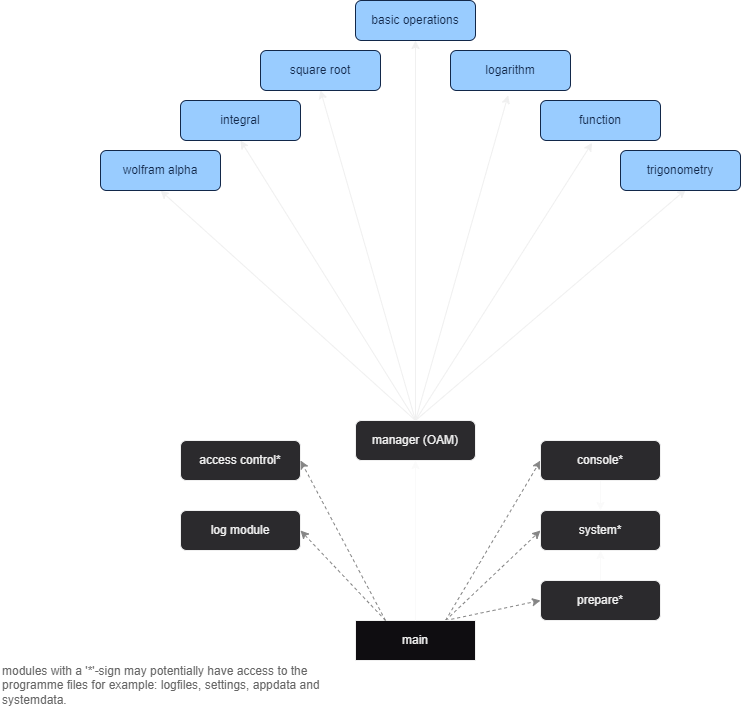

The diagram above was exported from draw.io. Its source (the exported page's mxGraphModel, read from the mxfile embedded in the PNG):
<mxGraphModel dx="252" dy="774" grid="1" gridSize="10" guides="1" tooltips="1" connect="1" arrows="1" fold="1" page="1" pageScale="1" pageWidth="850" pageHeight="1100" math="0" shadow="0">
  <root>
    <mxCell id="0" />
    <mxCell id="1" parent="0" />
    <mxCell id="10" style="edgeStyle=none;html=1;exitX=0.75;exitY=0;exitDx=0;exitDy=0;entryX=0;entryY=0.5;entryDx=0;entryDy=0;dashed=1;strokeColor=#858585;" edge="1" parent="1" source="2" target="9">
      <mxGeometry relative="1" as="geometry" />
    </mxCell>
    <mxCell id="11" style="edgeStyle=none;html=1;entryX=0;entryY=0.5;entryDx=0;entryDy=0;exitX=0.75;exitY=0;exitDx=0;exitDy=0;dashed=1;strokeColor=#858585;" edge="1" parent="1" source="2" target="7">
      <mxGeometry relative="1" as="geometry" />
    </mxCell>
    <mxCell id="12" style="edgeStyle=none;html=1;entryX=0;entryY=0.5;entryDx=0;entryDy=0;exitX=0.75;exitY=0;exitDx=0;exitDy=0;dashed=1;strokeColor=#858585;" edge="1" parent="1" source="2" target="8">
      <mxGeometry relative="1" as="geometry" />
    </mxCell>
    <mxCell id="2" value="main" style="rounded=0;whiteSpace=wrap;html=1;fillColor=#0f0d11;fontColor=#F0F0F0;strokeColor=#F0F0F0;" vertex="1" parent="1">
      <mxGeometry x="365" y="1000" width="120" height="40" as="geometry" />
    </mxCell>
    <mxCell id="24" style="edgeStyle=none;html=1;entryX=0.543;entryY=0.98;entryDx=0;entryDy=0;entryPerimeter=0;strokeColor=#F0F0F0;fontColor=#12284A;exitX=0.5;exitY=0;exitDx=0;exitDy=0;" edge="1" parent="1" source="6" target="16">
      <mxGeometry relative="1" as="geometry" />
    </mxCell>
    <mxCell id="25" style="edgeStyle=none;html=1;entryX=0.43;entryY=1.06;entryDx=0;entryDy=0;entryPerimeter=0;strokeColor=#F0F0F0;fontColor=#12284A;exitX=0.5;exitY=0;exitDx=0;exitDy=0;" edge="1" parent="1" source="6" target="20">
      <mxGeometry relative="1" as="geometry" />
    </mxCell>
    <mxCell id="26" style="edgeStyle=none;html=1;entryX=0.48;entryY=1.12;entryDx=0;entryDy=0;entryPerimeter=0;strokeColor=#F0F0F0;fontColor=#12284A;exitX=0.5;exitY=0;exitDx=0;exitDy=0;" edge="1" parent="1" source="6" target="21">
      <mxGeometry relative="1" as="geometry" />
    </mxCell>
    <mxCell id="27" style="edgeStyle=none;html=1;entryX=0.5;entryY=1;entryDx=0;entryDy=0;strokeColor=#F0F0F0;fontColor=#12284A;exitX=0.5;exitY=0;exitDx=0;exitDy=0;" edge="1" parent="1" source="6" target="17">
      <mxGeometry relative="1" as="geometry" />
    </mxCell>
    <mxCell id="28" style="edgeStyle=none;html=1;entryX=0.5;entryY=1;entryDx=0;entryDy=0;strokeColor=#F0F0F0;fontColor=#12284A;exitX=0.5;exitY=0;exitDx=0;exitDy=0;" edge="1" parent="1" source="6" target="18">
      <mxGeometry relative="1" as="geometry" />
    </mxCell>
    <mxCell id="6" value="manager (OAM)" style="rounded=1;whiteSpace=wrap;html=1;fillColor=#2b2a2d;fontColor=#F0F0F0;strokeColor=#F0F0F0;" vertex="1" parent="1">
      <mxGeometry x="365" y="800" width="120" height="40" as="geometry" />
    </mxCell>
    <mxCell id="7" value="system*" style="rounded=1;whiteSpace=wrap;html=1;fillStyle=auto;fillColor=#2b2a2d;fontColor=#F0F0F0;strokeColor=#F0F0F0;" vertex="1" parent="1">
      <mxGeometry x="550" y="890" width="120" height="40" as="geometry" />
    </mxCell>
    <mxCell id="34" style="edgeStyle=none;html=1;exitX=0.5;exitY=1;exitDx=0;exitDy=0;entryX=0.5;entryY=0;entryDx=0;entryDy=0;strokeColor=#fafafa;fontColor=#12284A;" edge="1" parent="1" source="8" target="7">
      <mxGeometry relative="1" as="geometry" />
    </mxCell>
    <mxCell id="8" value="console*" style="rounded=1;whiteSpace=wrap;html=1;fillStyle=auto;fillColor=#2b2a2d;fontColor=#F0F0F0;strokeColor=#F0F0F0;" vertex="1" parent="1">
      <mxGeometry x="550" y="820" width="120" height="40" as="geometry" />
    </mxCell>
    <mxCell id="35" style="edgeStyle=none;html=1;exitX=0.5;exitY=0;exitDx=0;exitDy=0;entryX=0.5;entryY=1;entryDx=0;entryDy=0;strokeColor=#fafafa;fontColor=#12284A;" edge="1" parent="1" source="9" target="7">
      <mxGeometry relative="1" as="geometry" />
    </mxCell>
    <mxCell id="9" value="prepare*" style="rounded=1;whiteSpace=wrap;html=1;fillStyle=auto;fillColor=#2b2a2d;fontColor=#F0F0F0;strokeColor=#F0F0F0;" vertex="1" parent="1">
      <mxGeometry x="550" y="960" width="120" height="40" as="geometry" />
    </mxCell>
    <mxCell id="13" value="" style="endArrow=classic;html=1;strokeColor=#fafafa;exitX=0.5;exitY=0;exitDx=0;exitDy=0;entryX=0.5;entryY=1;entryDx=0;entryDy=0;" edge="1" parent="1" source="2" target="6">
      <mxGeometry width="50" height="50" relative="1" as="geometry">
        <mxPoint x="430" y="950" as="sourcePoint" />
        <mxPoint x="480" y="900" as="targetPoint" />
      </mxGeometry>
    </mxCell>
    <mxCell id="14" value="access control*" style="rounded=1;whiteSpace=wrap;html=1;fillStyle=auto;fillColor=#2b2a2d;fontColor=#F0F0F0;strokeColor=#F0F0F0;" vertex="1" parent="1">
      <mxGeometry x="190" y="820" width="120" height="40" as="geometry" />
    </mxCell>
    <mxCell id="15" style="edgeStyle=none;html=1;dashed=1;strokeColor=#858585;exitX=0.25;exitY=0;exitDx=0;exitDy=0;entryX=1;entryY=0.5;entryDx=0;entryDy=0;" edge="1" parent="1" source="2" target="14">
      <mxGeometry relative="1" as="geometry">
        <mxPoint x="465.0000000000001" y="1010" as="sourcePoint" />
        <mxPoint x="320" y="870" as="targetPoint" />
      </mxGeometry>
    </mxCell>
    <mxCell id="16" value="trigonometry" style="rounded=1;whiteSpace=wrap;html=1;fillStyle=auto;fillColor=#99CCFF;strokeColor=#12284A;fontColor=#12284A;" vertex="1" parent="1">
      <mxGeometry x="630" y="530" width="120" height="40" as="geometry" />
    </mxCell>
    <mxCell id="17" value="wolfram alpha" style="rounded=1;whiteSpace=wrap;html=1;fillStyle=auto;fillColor=#99CCFF;strokeColor=#12284A;fontColor=#12284A;" vertex="1" parent="1">
      <mxGeometry x="110" y="530" width="120" height="40" as="geometry" />
    </mxCell>
    <mxCell id="18" value="basic operations" style="rounded=1;whiteSpace=wrap;html=1;fillStyle=auto;fillColor=#99CCFF;strokeColor=#12284A;fontColor=#12284A;" vertex="1" parent="1">
      <mxGeometry x="365" y="380" width="120" height="40" as="geometry" />
    </mxCell>
    <mxCell id="19" value="integral" style="rounded=1;whiteSpace=wrap;html=1;fillStyle=auto;fillColor=#99CCFF;strokeColor=#12284A;fontColor=#12284A;" vertex="1" parent="1">
      <mxGeometry x="190" y="480" width="120" height="40" as="geometry" />
    </mxCell>
    <mxCell id="20" value="function" style="rounded=1;whiteSpace=wrap;html=1;fillStyle=auto;fillColor=#99CCFF;strokeColor=#12284A;fontColor=#12284A;" vertex="1" parent="1">
      <mxGeometry x="550" y="480" width="120" height="40" as="geometry" />
    </mxCell>
    <mxCell id="21" value="logarithm" style="rounded=1;whiteSpace=wrap;html=1;fillStyle=auto;fillColor=#99CCFF;strokeColor=#12284A;fontColor=#12284A;" vertex="1" parent="1">
      <mxGeometry x="460" y="430" width="120" height="40" as="geometry" />
    </mxCell>
    <mxCell id="22" value="square root" style="rounded=1;whiteSpace=wrap;html=1;fillStyle=auto;fillColor=#99CCFF;strokeColor=#12284A;fontColor=#12284A;" vertex="1" parent="1">
      <mxGeometry x="270" y="430" width="120" height="40" as="geometry" />
    </mxCell>
    <mxCell id="31" style="edgeStyle=none;html=1;entryX=0.5;entryY=1;entryDx=0;entryDy=0;strokeColor=#F0F0F0;fontColor=#12284A;exitX=0.5;exitY=0;exitDx=0;exitDy=0;" edge="1" parent="1" source="6" target="22">
      <mxGeometry relative="1" as="geometry">
        <mxPoint x="435" y="810" as="sourcePoint" />
        <mxPoint x="435" y="450" as="targetPoint" />
      </mxGeometry>
    </mxCell>
    <mxCell id="32" style="edgeStyle=none;html=1;entryX=0.5;entryY=1;entryDx=0;entryDy=0;strokeColor=#F0F0F0;fontColor=#12284A;exitX=0.5;exitY=0;exitDx=0;exitDy=0;" edge="1" parent="1" source="6" target="19">
      <mxGeometry relative="1" as="geometry">
        <mxPoint x="445" y="820" as="sourcePoint" />
        <mxPoint x="445" y="460" as="targetPoint" />
      </mxGeometry>
    </mxCell>
    <mxCell id="36" value="log module" style="rounded=1;whiteSpace=wrap;html=1;fillStyle=auto;fillColor=#2b2a2d;fontColor=#F0F0F0;strokeColor=#F0F0F0;" vertex="1" parent="1">
      <mxGeometry x="190" y="890" width="120" height="40" as="geometry" />
    </mxCell>
    <mxCell id="37" style="edgeStyle=none;html=1;dashed=1;strokeColor=#858585;entryX=1;entryY=0.5;entryDx=0;entryDy=0;exitX=0.25;exitY=0;exitDx=0;exitDy=0;" edge="1" parent="1" source="2" target="36">
      <mxGeometry relative="1" as="geometry">
        <mxPoint x="421.0000000000001" y="1010" as="sourcePoint" />
        <mxPoint x="330" y="880" as="targetPoint" />
      </mxGeometry>
    </mxCell>
    <mxCell id="48" value="modules with a '*'-sign may potentially have access to the programme files for example: logfiles, settings, appdata and systemdata." style="text;html=1;strokeColor=none;fillColor=none;align=left;verticalAlign=middle;whiteSpace=wrap;rounded=0;fillStyle=auto;fontColor=#666666;" vertex="1" parent="1">
      <mxGeometry x="10" y="1040" width="320" height="50" as="geometry" />
    </mxCell>
  </root>
</mxGraphModel>